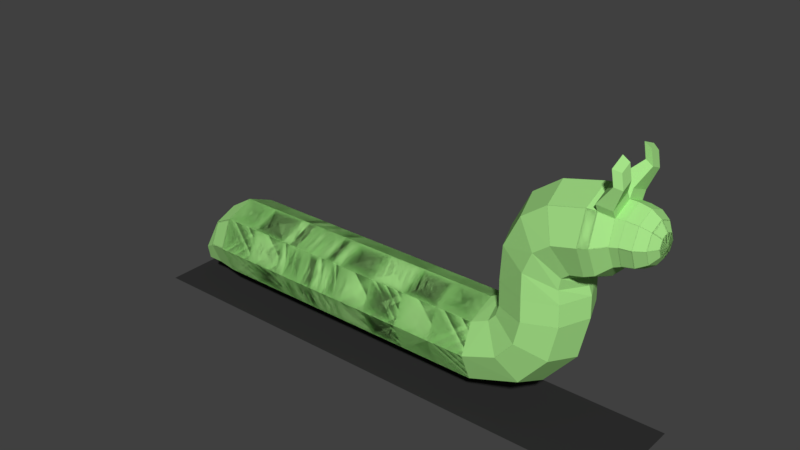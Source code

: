 # Source: warm_1.blend  (saved by Blender 2.79.0; exported with 4.5.12 LTS)
import bpy
from mathutils import Matrix  # noqa: F401  (used for matrix-valued properties, if any)

bpy.ops.wm.read_factory_settings(use_empty=True)
scene = bpy.context.scene
scene.name = 'Scene'

# ---- collections
col_collection_1 = bpy.data.collections.new('Collection 1'); scene.collection.children.link(col_collection_1)

# ---- materials (node trees are filled in below, after node groups)
mat_material_001 = bpy.data.materials.new('Material.001')
mat_material_001.alpha_threshold = 0.0
mat_material_001.use_transparent_shadow = False
mat_material_001.diffuse_color = (0.3947, 0.8, 0.2567, 1.0)
mat_material_001.roughness = 0.5
mat_material_002 = bpy.data.materials.new('Material.002')
mat_material_002.alpha_threshold = 0.0
mat_material_002.use_transparent_shadow = False
mat_material_002.diffuse_color = (0.03207, 0.03207, 0.03207, 1.0)
mat_material_002.roughness = 0.5

# ---- material node trees

# ---- world
world_world = bpy.data.worlds.new('World'); scene.world = world_world
world_world.color = (0.05088, 0.05088, 0.05088)
world_world.use_sun_shadow = False
world_world.sun_shadow_jitter_overblur = 0.0
world_world.cycles.sampling_method = 'MANUAL'

# ---- meshes
me_sphere = bpy.data.meshes.new('Sphere')
me_sphere.from_pydata([(-3.15, 0.3827, 7.118), (-3.15, -2.429e-06, 7.194), (-2.88, 0.2706, 7.118), (-2.65, 0.5, 6.901), (-2.497, 0.6533, 6.576), (-2.443, 0.7071, 6.194), (-2.768, -2.325e-06, 7.118), (-2.443, -2.31e-06, 6.901), (-2.226, -2.31e-06, 6.576), (-2.15, -2.34e-06, 6.194), (-2.88, -0.2706, 7.118), (-2.65, -0.5, 6.901), (-2.497, -0.6533, 6.576), (-2.443, -0.7071, 6.194), (-3.15, -0.3827, 7.118), (-3.15, -0.7071, 6.901), (-3.15, -0.9239, 6.576), (-3.15, -1.0, 6.194), (-3.421, -0.2706, 7.118), (-3.65, -0.5, 6.901), (-3.804, -0.6533, 6.576), (-3.857, -0.7071, 6.194), (-3.533, -2.31e-06, 7.118), (-3.857, -2.31e-06, 6.901), (-4.074, -2.369e-06, 6.576), (-4.15, -2.31e-06, 6.194), (-3.421, 0.2706, 7.118), (-3.65, 0.5, 6.901), (-3.804, 0.6533, 6.576), (-3.857, 0.7071, 6.194), (-3.15, 0.7071, 6.901), (-3.15, 0.9239, 6.576), (-3.15, 1.0, 6.194), (2.103, 1.496, -9.526), (2.103, 1.496, 1.475), (3.16, 1.058, -9.526), (3.16, 1.058, 1.475), (3.598, 2.61e-07, -9.526), (3.598, 2.61e-07, 1.475), (3.16, -1.058, -9.526), (3.16, -1.058, 1.475), (2.103, -1.496, -9.526), (2.103, -1.496, 1.475), (1.045, -1.058, -9.526), (1.045, -1.058, 1.475), (0.6068, 3.442e-07, -9.526), (0.6068, 3.442e-07, 1.475), (1.045, 1.058, -9.526), (1.045, 1.058, 1.475), (2.375, 1.199, -10.45), (3.223, 0.848, -10.45), (3.574, 3.936e-07, -10.45), (3.223, -0.848, -10.45), (2.375, -1.199, -10.45), (1.527, -0.848, -10.45), (1.176, 4.603e-07, -10.45), (1.527, 0.848, -10.45), (2.72, 0.9444, -11.03), (3.229, 0.848, -11.03), (3.44, 3.825e-07, -11.03), (3.229, -0.848, -11.03), (2.72, -0.9444, -11.03), (2.211, -0.5346, -11.03), (2.0, 4.492e-07, -11.03), (2.211, 0.5346, -11.03), (3.1, 0.4316, -11.47), (3.283, 0.3052, -11.47), (3.359, 4.102e-07, -11.47), (3.283, -0.3052, -11.47), (3.1, -0.4316, -11.47), (2.916, -0.3052, -11.47), (2.84, 4.342e-07, -11.47), (2.916, 0.3052, -11.47), (2.498, 1.058, 3.309), (1.623, 1.496, 2.714), (2.86, 2.125e-07, 3.555), (2.498, -1.058, 3.309), (1.623, -1.496, 2.714), (0.7491, -1.058, 2.118), (0.387, 5.917e-07, 1.872), (0.7491, 1.058, 2.118), (1.317, 1.058, 4.31), (0.8826, 1.496, 3.345), (1.497, -2.604e-08, 4.709), (1.317, -1.058, 4.31), (0.8826, -1.496, 3.345), (0.4482, -1.058, 2.381), (0.2683, 6.605e-07, 1.981), (0.4482, 1.058, 2.381), (0.01999, 1.058, 4.596), (0.04489, 1.496, 3.539), (0.009677, 4.855e-08, 5.034), (0.01999, -1.058, 4.596), (0.04489, -1.496, 3.539), (0.0698, -1.058, 2.481), (0.08011, 9.45e-07, 2.043), (0.0698, 1.058, 2.481), (-0.7467, 1.058, 4.574), (-0.7602, 1.496, 3.517), (-0.7412, 2.373e-07, 5.012), (-0.7467, -1.058, 4.574), (-0.7602, -1.496, 3.517), (-0.7736, -1.058, 2.459), (-0.7792, 1.119e-06, 2.021), (-0.7736, 1.058, 2.459), (-1.217, 1.058, 4.491), (-1.611, 1.496, 3.509), (-1.053, 5.208e-07, 4.897), (-1.217, -1.058, 4.491), (-1.611, -1.496, 3.509), (-2.004, -1.058, 2.527), (-2.168, 1.229e-06, 2.121), (-2.004, 1.058, 2.527), (-1.621, 1.058, 4.557), (-2.376, 1.496, 3.816), (-1.308, 7.48e-07, 4.864), (-1.621, -1.058, 4.557), (-2.376, -1.496, 3.816), (-3.131, -1.058, 3.076), (-3.444, 1.228e-06, 2.769), (-3.131, 1.058, 3.076), (-1.825, 1.058, 4.809), (-2.789, 1.496, 4.374), (-1.426, 7.481e-07, 4.989), (-1.825, -1.058, 4.809), (-2.789, -1.496, 4.374), (-3.753, -1.058, 3.938), (-4.152, 1.032e-06, 3.758), (-3.753, 1.058, 3.938), (-1.937, 1.058, 5.264), (-2.994, 1.496, 5.212), (-1.5, 8.365e-07, 5.285), (-1.937, -1.058, 5.264), (-2.994, -1.496, 5.212), (-4.05, -1.058, 5.161), (-4.488, 9.397e-07, 5.139), (-4.05, 1.058, 5.161), (-4.029, -0.992, 5.477), (-3.85, -0.744, 5.906), (-4.158, 8.16e-07, 5.891), (-4.439, 8.971e-07, 5.457), (-2.047, -0.992, 5.573), (-2.364, -0.744, 5.979), (-3.107, -1.052, 5.942), (-3.038, -1.403, 5.525), (-2.047, 0.992, 5.573), (-2.364, 0.744, 5.979), (-2.056, 7.433e-07, 5.994), (-1.636, 8.002e-07, 5.593), (-3.85, 0.744, 5.906), (-4.029, 0.992, 5.477), (-3.038, 1.403, 5.525), (-3.107, 1.052, 5.942), (2.103, 1.496, -8.151), (2.103, 1.496, -6.776), (2.103, 1.496, -5.4), (2.103, 1.496, -4.025), (2.103, 1.496, -2.65), (2.103, 1.496, -1.275), (2.103, 1.496, 0.1002), (3.16, 1.058, 0.1002), (3.16, 1.058, -1.275), (3.16, 1.058, -2.65), (3.16, 1.058, -4.025), (3.16, 1.058, -5.4), (3.16, 1.058, -6.776), (3.16, 1.058, -8.151), (3.598, 2.61e-07, 0.1002), (3.598, 2.61e-07, -1.275), (3.598, 2.61e-07, -2.65), (3.598, 2.61e-07, -4.025), (3.598, 2.61e-07, -5.4), (3.598, 2.61e-07, -6.776), (3.598, 2.61e-07, -8.151), (3.16, -1.058, 0.1002), (3.16, -1.058, -1.275), (3.16, -1.058, -2.65), (3.16, -1.058, -4.025), (3.16, -1.058, -5.4), (3.16, -1.058, -6.776), (3.16, -1.058, -8.151), (2.103, -1.496, 0.1002), (2.103, -1.496, -1.275), (2.103, -1.496, -2.65), (2.103, -1.496, -4.025), (2.103, -1.496, -5.4), (2.103, -1.496, -6.776), (2.103, -1.496, -8.151), (1.045, -1.058, 0.1002), (1.045, -1.058, -1.275), (1.045, -1.058, -2.65), (1.045, -1.058, -4.025), (1.045, -1.058, -5.4), (1.045, -1.058, -6.776), (1.045, -1.058, -8.151), (0.6068, 3.442e-07, 0.1002), (0.6068, 3.442e-07, -1.275), (0.6068, 3.442e-07, -2.65), (0.6068, 3.442e-07, -4.025), (0.6068, 3.442e-07, -5.4), (0.6068, 3.442e-07, -6.776), (0.6068, 3.442e-07, -8.151), (1.045, 1.058, 0.1002), (1.045, 1.058, -1.275), (1.045, 1.058, -2.65), (1.045, 1.058, -4.025), (1.045, 1.058, -5.4), (1.045, 1.058, -6.776), (1.045, 1.058, -8.151), (-4.427, 0.1514, 5.891), (-4.707, 0.1514, 5.457), (-4.119, 0.8954, 5.906), (-4.297, 1.143, 5.477), (-5.006, 0.5851, 6.183), (-5.161, 0.5851, 5.944), (-4.836, 0.9956, 6.192), (-4.934, 1.132, 5.955), (-5.509, 0.5851, 6.095), (-5.664, 0.5851, 5.855), (-5.339, 0.9956, 6.103), (-5.437, 1.132, 5.866), (2.103, 1.496, -5.057), (2.103, 1.496, -4.713), (2.103, 1.496, -4.369), (3.16, 1.058, -4.369), (3.16, 1.058, -4.713), (3.16, 1.058, -5.057), (3.598, 2.61e-07, -4.369), (3.598, 2.61e-07, -4.713), (3.598, 2.61e-07, -5.057), (3.16, -1.058, -4.369), (3.16, -1.058, -4.713), (3.16, -1.058, -5.057), (2.103, -1.496, -4.369), (2.103, -1.496, -4.713), (2.103, -1.496, -5.057), (1.045, -1.058, -4.369), (1.045, -1.058, -4.713), (1.045, -1.058, -5.057), (0.6068, 3.442e-07, -4.369), (0.6068, 3.442e-07, -4.713), (0.6068, 3.442e-07, -5.057), (1.045, 1.058, -4.369), (1.045, 1.058, -4.713), (1.045, 1.058, -5.057), (2.103, 1.496, -6.432), (2.103, 1.496, -6.088), (2.103, 1.496, -5.744), (3.16, 1.058, -5.744), (3.16, 1.058, -6.088), (3.16, 1.058, -6.432), (3.598, 2.61e-07, -5.744), (3.598, 2.61e-07, -6.088), (3.598, 2.61e-07, -6.432), (3.16, -1.058, -5.744), (3.16, -1.058, -6.088), (3.16, -1.058, -6.432), (2.103, -1.496, -5.744), (2.103, -1.496, -6.088), (2.103, -1.496, -6.432), (1.045, -1.058, -5.744), (1.045, -1.058, -6.088), (1.045, -1.058, -6.432), (0.6068, 3.442e-07, -5.744), (0.6068, 3.442e-07, -6.088), (0.6068, 3.442e-07, -6.432), (1.045, 1.058, -5.744), (1.045, 1.058, -6.088), (1.045, 1.058, -6.432)], [], [(31, 30, 3, 4), (0, 1, 2), (32, 31, 4, 5), (30, 0, 2, 3), (5, 4, 8, 9), (3, 2, 6, 7), (4, 3, 7, 8), (2, 1, 6), (8, 7, 11, 12), (6, 1, 10), (9, 8, 12, 13), (7, 6, 10, 11), (12, 11, 15, 16), (10, 1, 14), (13, 12, 16, 17), (11, 10, 14, 15), (17, 16, 20, 21), (15, 14, 18, 19), (16, 15, 19, 20), (14, 1, 18), (21, 20, 24, 25), (19, 18, 22, 23), (20, 19, 23, 24), (18, 1, 22), (24, 23, 27, 28), (22, 1, 26), (25, 24, 28, 29), (23, 22, 26, 27), (28, 27, 30, 31), (26, 1, 0), (29, 28, 31, 32), (27, 26, 0, 30), (159, 34, 36, 160), (160, 36, 38, 167), (167, 38, 40, 174), (174, 40, 42, 181), (181, 42, 44, 188), (188, 44, 46, 195), (42, 40, 76, 77), (195, 46, 48, 202), (202, 48, 34, 159), (41, 43, 54, 53), (49, 50, 58, 57), (47, 33, 49, 56), (33, 35, 50, 49), (37, 39, 52, 51), (43, 45, 55, 54), (39, 41, 53, 52), (45, 47, 56, 55), (35, 37, 51, 50), (63, 64, 72, 71), (56, 49, 57, 64), (54, 55, 63, 62), (52, 53, 61, 60), (50, 51, 59, 58), (55, 56, 64, 63), (53, 54, 62, 61), (51, 52, 60, 59), (65, 66, 67, 68, 69, 70, 71, 72), (61, 62, 70, 69), (59, 60, 68, 67), (57, 58, 66, 65), (64, 57, 65, 72), (62, 63, 71, 70), (60, 61, 69, 68), (58, 59, 67, 66), (74, 80, 88, 82), (48, 46, 79, 80), (38, 36, 73, 75), (44, 42, 77, 78), (34, 48, 80, 74), (36, 34, 74, 73), (40, 38, 75, 76), (46, 44, 78, 79), (84, 83, 91, 92), (79, 78, 86, 87), (77, 76, 84, 85), (75, 73, 81, 83), (80, 79, 87, 88), (78, 77, 85, 86), (76, 75, 83, 84), (73, 74, 82, 81), (96, 95, 103, 104), (81, 82, 90, 89), (82, 88, 96, 90), (87, 86, 94, 95), (85, 84, 92, 93), (83, 81, 89, 91), (88, 87, 95, 96), (86, 85, 93, 94), (101, 100, 108, 109), (94, 93, 101, 102), (92, 91, 99, 100), (89, 90, 98, 97), (90, 96, 104, 98), (95, 94, 102, 103), (93, 92, 100, 101), (91, 89, 97, 99), (106, 112, 120, 114), (99, 97, 105, 107), (104, 103, 111, 112), (102, 101, 109, 110), (100, 99, 107, 108), (97, 98, 106, 105), (98, 104, 112, 106), (103, 102, 110, 111), (118, 117, 125, 126), (111, 110, 118, 119), (109, 108, 116, 117), (107, 105, 113, 115), (112, 111, 119, 120), (110, 109, 117, 118), (108, 107, 115, 116), (105, 106, 114, 113), (128, 127, 135, 136), (116, 115, 123, 124), (113, 114, 122, 121), (114, 120, 128, 122), (119, 118, 126, 127), (117, 116, 124, 125), (115, 113, 121, 123), (120, 119, 127, 128), (126, 125, 133, 134), (124, 123, 131, 132), (121, 122, 130, 129), (122, 128, 136, 130), (127, 126, 134, 135), (125, 124, 132, 133), (123, 121, 129, 131), (130, 136, 150, 151), (151, 150, 149, 152), (129, 130, 151, 145), (145, 151, 152, 146), (132, 131, 148, 141), (141, 148, 147, 142), (134, 133, 144, 137), (137, 144, 143, 138), (136, 135, 140, 150), (139, 149, 211, 209), (131, 129, 145, 148), (148, 145, 146, 147), (133, 132, 141, 144), (144, 141, 142, 143), (135, 134, 137, 140), (140, 137, 138, 139), (47, 208, 153, 33), (208, 207, 154, 153), (266, 206, 155, 247), (242, 205, 156, 223), (205, 204, 157, 156), (204, 203, 158, 157), (203, 202, 159, 158), (45, 201, 208, 47), (201, 200, 207, 208), (263, 199, 206, 266), (239, 198, 205, 242), (198, 197, 204, 205), (197, 196, 203, 204), (196, 195, 202, 203), (43, 194, 201, 45), (194, 193, 200, 201), (260, 192, 199, 263), (236, 191, 198, 239), (191, 190, 197, 198), (190, 189, 196, 197), (189, 188, 195, 196), (41, 187, 194, 43), (187, 186, 193, 194), (257, 185, 192, 260), (233, 184, 191, 236), (184, 183, 190, 191), (183, 182, 189, 190), (182, 181, 188, 189), (39, 180, 187, 41), (180, 179, 186, 187), (254, 178, 185, 257), (230, 177, 184, 233), (177, 176, 183, 184), (176, 175, 182, 183), (175, 174, 181, 182), (37, 173, 180, 39), (173, 172, 179, 180), (251, 171, 178, 254), (227, 170, 177, 230), (170, 169, 176, 177), (169, 168, 175, 176), (168, 167, 174, 175), (35, 166, 173, 37), (166, 165, 172, 173), (248, 164, 171, 251), (224, 163, 170, 227), (163, 162, 169, 170), (162, 161, 168, 169), (161, 160, 167, 168), (33, 153, 166, 35), (153, 154, 165, 166), (247, 155, 164, 248), (223, 156, 163, 224), (156, 157, 162, 163), (157, 158, 161, 162), (158, 159, 160, 161), (9, 13, 17, 21, 25, 29, 32, 5), (149, 139, 138, 143, 142, 147, 146, 152), (17, 143, 138, 21), (21, 138, 139, 25), (13, 142, 143, 17), (149, 29, 25, 139), (152, 32, 29, 149), (146, 5, 32, 152), (147, 9, 5, 146), (9, 147, 142, 13), (210, 209, 213, 214), (140, 139, 209, 210), (149, 150, 212, 211), (150, 140, 210, 212), (213, 215, 219, 217), (209, 211, 215, 213), (211, 212, 216, 215), (212, 210, 214, 216), (220, 218, 217, 219), (215, 216, 220, 219), (216, 214, 218, 220), (214, 213, 217, 218), (155, 221, 226, 164), (221, 222, 225, 226), (222, 223, 224, 225), (164, 226, 229, 171), (226, 225, 228, 229), (225, 224, 227, 228), (171, 229, 232, 178), (229, 228, 231, 232), (228, 227, 230, 231), (178, 232, 235, 185), (232, 231, 234, 235), (231, 230, 233, 234), (185, 235, 238, 192), (235, 234, 237, 238), (234, 233, 236, 237), (192, 238, 241, 199), (238, 237, 240, 241), (237, 236, 239, 240), (199, 241, 244, 206), (241, 240, 243, 244), (240, 239, 242, 243), (206, 244, 221, 155), (244, 243, 222, 221), (243, 242, 223, 222), (154, 245, 250, 165), (245, 246, 249, 250), (246, 247, 248, 249), (165, 250, 253, 172), (250, 249, 252, 253), (249, 248, 251, 252), (172, 253, 256, 179), (253, 252, 255, 256), (252, 251, 254, 255), (179, 256, 259, 186), (256, 255, 258, 259), (255, 254, 257, 258), (186, 259, 262, 193), (259, 258, 261, 262), (258, 257, 260, 261), (193, 262, 265, 200), (262, 261, 264, 265), (261, 260, 263, 264), (200, 265, 268, 207), (265, 264, 267, 268), (264, 263, 266, 267), (207, 268, 245, 154), (268, 267, 246, 245), (267, 266, 247, 246)])
me_sphere.materials.append(mat_material_001)
me_sphere.use_remesh_preserve_volume = False
me_sphere.use_remesh_preserve_attributes = False
me_sphere.use_mirror_vertex_groups = False
me_sphere.update()
me_plane = bpy.data.meshes.new('Plane')
me_plane.from_pydata([(-1.0, -1.0, 0.0), (1.0, -1.0, 0.0), (-1.0, 1.0, 0.0), (1.0, 1.0, 0.0)], [], [(0, 1, 3, 2)])
me_plane.materials.append(mat_material_002)
me_plane.use_remesh_preserve_volume = False
me_plane.use_remesh_preserve_attributes = False
me_plane.use_mirror_vertex_groups = False
me_plane.update()
arm_run = bpy.data.armatures.new('run')  # bones are not reproduced

# ---- objects
ob_armature = bpy.data.objects.new('Armature', arm_run)
ob_sphere = bpy.data.objects.new('Sphere', me_sphere)
ob_plane = bpy.data.objects.new('Plane', me_plane)

# ---- transforms, parenting, visibility, modifiers, constraints
ob_armature.location = (2.337, -2.56e-07, 1.905)
ob_armature.rotation_euler = (-3.036e-07, -2.488, 1.03e-07)
ob_armature.show_in_front = True
ob_armature.lineart.crease_threshold = 0.0
ob_sphere.parent = ob_armature
ob_sphere.matrix_parent_inverse = Matrix(((-0.7938, -8.172e-08, 0.6082, 0.6961), (8.172e-08, 1.0, 2.41e-07, -3.942e-07), (-0.6082, 2.41e-07, -0.7938, 2.934), (0.0, 0.0, 0.0, 1.0)))
ob_sphere.location = (0.6596, 1.434e-07, 1.077)
ob_sphere.rotation_euler = (-1.344e-07, 1.571, 0.0)
ob_sphere.scale = (0.2543, 0.2543, 0.2543)
ob_sphere.lineart.crease_threshold = 0.0
_vg = ob_sphere.vertex_groups.new(name='Bone')
for _i, _w in zip([0, 1, 2, 3, 4, 5, 6, 7, 8, 9, 10, 11, 12, 13, 14, 15, 16, 17, 18, 19, 20, 21, 22, 23, 24, 25, 26, 27, 28, 29, 30, 31, 32, 113, 114, 115, 116, 121, 122, 123, 124, 125, 126, 127, 128, 129, 130, 131, 132, 133, 134, 135, 136, 137, 138, 139, 140, 141, 142, 143, 144, 145, 146, 147, 148, 149, 150, 151, 152, 209, 210, 211, 212, 213, 214, 215, 216, 217, 218, 219, 220], [0.955, 0.968, 0.9471, 0.8934, 0.7864, 0.5805, 0.9434, 0.8838, 0.7658, 0.5334, 0.9469, 0.8926, 0.7845, 0.5768, 0.9545, 0.9072, 0.8014, 0.5853, 0.9633, 0.9293, 0.8461, 0.6771, 0.9668, 0.936, 0.8532, 0.6719, 0.9639, 0.9317, 0.8537, 0.697, 0.9091, 0.8064, 0.5963, 0.01385, 0.001674, 0.01961, 0.009816, 0.05577, 0.06318, 0.05085, 0.05225, 0.05509, 0.08208, 0.08705, 0.09492, 0.1118, 0.1656, 0.08842, 0.1048, 0.1432, 0.3652, 0.4134, 0.4405, 0.3409, 0.4638, 0.4653, 0.3965, 0.1711, 0.3909, 0.3707, 0.2, 0.1783, 0.396, 0.3485, 0.1498, 0.5105, 0.5243, 0.2264, 0.3877, 0.4327, 0.4714, 0.4773, 0.5369, 0.4642, 0.4689, 0.4732, 0.4795, 0.4648, 0.4644, 0.4615, 0.4671]): _vg.add([_i], _w, 'REPLACE')
_vg = ob_sphere.vertex_groups.new(name='Bone.001')
for _i, _w in zip([0, 1, 2, 3, 4, 5, 6, 7, 8, 9, 10, 11, 12, 13, 14, 15, 16, 17, 18, 19, 20, 21, 22, 23, 24, 25, 26, 27, 28, 29, 30, 31, 32, 89, 91, 92, 97, 98, 99, 100, 101, 103, 105, 106, 107, 108, 109, 110, 111, 112, 113, 114, 115, 116, 117, 118, 119, 120, 121, 122, 123, 124, 125, 126, 127, 128, 129, 130, 131, 132, 133, 134, 135, 136, 137, 138, 139, 140, 141, 142, 143, 144, 145, 146, 147, 148, 149, 150, 151, 152, 209, 210, 211, 212, 213, 214, 215, 216, 217, 218, 219, 220], [0.03363, 0.009205, 0.0467, 0.09677, 0.1931, 0.3779, 0.05144, 0.1046, 0.2095, 0.4158, 0.0472, 0.09772, 0.1953, 0.3824, 0.03459, 0.08675, 0.1864, 0.3903, 0.0192, 0.06746, 0.1475, 0.3106, 0.01316, 0.0616, 0.1423, 0.319, 0.01817, 0.06512, 0.1403, 0.2916, 0.08484, 0.1815, 0.3796, 0.007534, 0.02169, 0.007523, 0.08585, 0.04107, 0.1136, 0.08426, 0.0471, 0.001816, 0.1685, 0.1236, 0.1976, 0.1658, 0.1249, 0.1244, 0.1214, 0.1243, 0.3169, 0.3222, 0.3183, 0.3174, 0.3149, 0.4738, 0.4912, 0.4715, 0.5438, 0.6736, 0.4614, 0.5481, 0.6789, 0.7571, 0.7775, 0.7456, 0.6694, 0.7318, 0.6012, 0.6807, 0.7559, 0.6, 0.5645, 0.5257, 0.6326, 0.518, 0.5228, 0.5871, 0.6906, 0.5459, 0.5953, 0.7313, 0.6806, 0.5397, 0.5774, 0.6606, 0.4731, 0.4521, 0.7042, 0.5783, 0.5543, 0.5138, 0.5069, 0.444, 0.5207, 0.5158, 0.5113, 0.5046, 0.5201, 0.5205, 0.5233, 0.5176]): _vg.add([_i], _w, 'REPLACE')
_vg = ob_sphere.vertex_groups.new(name='Bone.002')
for _i, _w in zip([5, 9, 13, 46, 78, 79, 80, 81, 82, 84, 85, 86, 87, 88, 89, 90, 91, 92, 93, 94, 95, 96, 97, 98, 99, 100, 101, 102, 103, 104, 105, 106, 107, 108, 109, 110, 111, 112, 113, 114, 115, 116, 117, 118, 119, 120, 121, 122, 123, 124, 125, 126, 127, 128, 129, 130, 131, 132, 133, 134, 136, 141, 142, 143, 144, 145, 146, 147, 148, 151, 152], [0.02365, 0.03871, 0.02212, 0.03838, 0.05884, 0.1044, 0.05632, 0.002261, 0.06714, 0.00288, 0.07031, 0.1072, 0.1415, 0.1028, 0.2159, 0.2177, 0.209, 0.2175, 0.2248, 0.1873, 0.2002, 0.1805, 0.6348, 0.653, 0.6012, 0.6293, 0.6487, 0.5085, 0.6416, 0.51, 0.6775, 0.7557, 0.624, 0.681, 0.7525, 0.7606, 0.7867, 0.7585, 0.5772, 0.6127, 0.5502, 0.5815, 0.6222, 0.4912, 0.4812, 0.4911, 0.3552, 0.2457, 0.4163, 0.3563, 0.2483, 0.1537, 0.1308, 0.1524, 0.1938, 0.09453, 0.2658, 0.1907, 0.09314, 0.01568, 0.01378, 0.1227, 0.05594, 0.01159, 0.06301, 0.1248, 0.05686, 0.06448, 0.1632, 0.06362, 0.01137]): _vg.add([_i], _w, 'REPLACE')
_vg = ob_sphere.vertex_groups.new(name='Bone.003')
for _i, _w in zip([34, 42, 44, 46, 48, 73, 74, 75, 76, 77, 78, 79, 80, 81, 82, 83, 84, 85, 86, 87, 88, 89, 90, 91, 92, 93, 94, 95, 96, 97, 98, 99, 100, 101, 102, 103, 104, 105, 106, 107, 108, 109, 110, 111, 112, 113, 114, 115, 116, 117, 121, 123, 124, 131], [0.03236, 0.0263, 0.09055, 0.1375, 0.0985, 0.09073, 0.17, 0.07031, 0.08986, 0.1682, 0.2667, 0.3044, 0.2702, 0.4966, 0.6234, 0.4895, 0.4954, 0.6126, 0.4951, 0.3999, 0.5067, 0.654, 0.6494, 0.663, 0.65, 0.6345, 0.5791, 0.4691, 0.5966, 0.2351, 0.2561, 0.2399, 0.2407, 0.2542, 0.4093, 0.2412, 0.4114, 0.1189, 0.09524, 0.1376, 0.1187, 0.09725, 0.09392, 0.06924, 0.09651, 0.06424, 0.01783, 0.08468, 0.06147, 0.01922, 0.02848, 0.06255, 0.02497, 0.02786]): _vg.add([_i], _w, 'REPLACE')
_vg = ob_sphere.vertex_groups.new(name='Bone.004')
for _i, _w in zip([34, 36, 38, 40, 42, 44, 46, 48, 73, 74, 75, 76, 77, 78, 79, 80, 81, 82, 83, 84, 85, 86, 87, 88, 89, 90, 91, 92, 93, 94, 95, 96, 97, 98, 99, 100, 101, 102, 103, 104, 188, 195, 202], [0.132, 0.0996, 0.08616, 0.09724, 0.1222, 0.138, 0.1292, 0.1469, 0.7867, 0.6284, 0.8297, 0.7851, 0.6238, 0.3842, 0.2467, 0.389, 0.4592, 0.2452, 0.483, 0.4596, 0.2493, 0.2281, 0.196, 0.2268, 0.09181, 0.08877, 0.08513, 0.09404, 0.09314, 0.1289, 0.1436, 0.1244, 0.01412, 0.01183, 0.01268, 0.01802, 0.01644, 0.01369, 0.03507, 0.01099, 0.001966, 0.001519, 0.004738]): _vg.add([_i], _w, 'REPLACE')
_vg = ob_sphere.vertex_groups.new(name='Bone.005')
for _i, _w in zip([34, 36, 38, 40, 42, 44, 46, 48, 73, 74, 75, 76, 77, 78, 79, 80, 82, 85, 86, 87, 88, 94, 95, 96, 103, 159, 160, 161, 167, 168, 174, 175, 181, 188, 195, 202], [0.6502, 0.7182, 0.7405, 0.724, 0.6741, 0.5883, 0.5236, 0.5617, 0.09261, 0.1409, 0.07777, 0.09523, 0.1478, 0.2249, 0.2595, 0.2161, 0.04198, 0.0484, 0.1278, 0.1958, 0.1214, 0.07328, 0.1362, 0.06801, 0.02306, 0.1246, 0.1351, 0.0004859, 0.1388, 0.001494, 0.1365, 0.001053, 0.1285, 0.1156, 0.1064, 0.1116]): _vg.add([_i], _w, 'REPLACE')
_vg = ob_sphere.vertex_groups.new(name='Bone.006')
for _i, _w in zip([34, 36, 38, 40, 42, 44, 46, 48, 74, 77, 78, 79, 80, 86, 87, 88, 95, 156, 157, 158, 159, 160, 161, 162, 163, 167, 168, 169, 170, 174, 175, 176, 177, 181, 182, 183, 184, 188, 189, 190, 191, 195, 196, 197, 198, 202, 203, 204, 205, 221, 222, 223, 224, 225, 226, 227, 228, 229, 230, 231, 232, 233, 234, 235, 236, 237, 238, 239, 240, 241, 242, 243, 244], [0.1634, 0.1581, 0.1559, 0.155, 0.1529, 0.1547, 0.1572, 0.1634, 0.02271, 0.01971, 0.05961, 0.07712, 0.06278, 0.01837, 0.05798, 0.02044, 0.03039, 0.01016, 0.1557, 0.8076, 0.8087, 0.8099, 0.8103, 0.1511, 0.005725, 0.8103, 0.8114, 0.1491, 0.003837, 0.8092, 0.8101, 0.1511, 0.005717, 0.807, 0.8073, 0.1557, 0.01015, 0.8053, 0.8046, 0.1601, 0.01443, 0.805, 0.8036, 0.1618, 0.01617, 0.8067, 0.8048, 0.1601, 0.01444, 0.00254, 0.005081, 0.007621, 0.004294, 0.002863, 0.001431, 0.002878, 0.001918, 0.0009592, 0.004288, 0.002859, 0.001429, 0.007611, 0.005074, 0.002537, 0.01082, 0.007215, 0.003607, 0.01213, 0.008084, 0.004042, 0.01083, 0.007221, 0.00361]): _vg.add([_i], _w, 'REPLACE')
_vg = ob_sphere.vertex_groups.new(name='Bone.007')
for _i, _w in zip([154, 155, 156, 157, 158, 159, 160, 161, 162, 163, 164, 165, 167, 168, 169, 170, 171, 172, 174, 175, 176, 177, 178, 179, 181, 182, 183, 184, 185, 186, 188, 189, 190, 191, 192, 193, 195, 196, 197, 198, 199, 200, 202, 203, 204, 205, 206, 207, 221, 222, 223, 224, 225, 226, 227, 228, 229, 230, 231, 232, 233, 234, 235, 236, 237, 238, 239, 240, 241, 242, 243, 244, 245, 246, 247, 248, 249, 250, 251, 252, 253, 254, 255, 256, 257, 258, 259, 260, 261, 262, 263, 264, 265, 266, 267, 268], [0.01009, 0.1557, 0.8069, 0.8071, 0.1555, 0.01001, 0.008956, 0.154, 0.8141, 0.8162, 0.1504, 0.006219, 0.008502, 0.1533, 0.8171, 0.8203, 0.1481, 0.004578, 0.008905, 0.154, 0.8141, 0.8162, 0.1504, 0.006219, 0.009889, 0.1555, 0.8071, 0.8069, 0.1557, 0.01009, 0.0109, 0.157, 0.8004, 0.7982, 0.1606, 0.01385, 0.01134, 0.1576, 0.7977, 0.7947, 0.1626, 0.01537, 0.011, 0.157, 0.8004, 0.7982, 0.1606, 0.01385, 0.3185, 0.4813, 0.6441, 0.6498, 0.4833, 0.3169, 0.6523, 0.4842, 0.3162, 0.6498, 0.4833, 0.3169, 0.6441, 0.4813, 0.3185, 0.6388, 0.4794, 0.32, 0.6367, 0.4787, 0.3206, 0.6388, 0.4794, 0.32, 0.0465, 0.08292, 0.1193, 0.1144, 0.07832, 0.04227, 0.1122, 0.07634, 0.04046, 0.1144, 0.07832, 0.04227, 0.1193, 0.08292, 0.0465, 0.1239, 0.08725, 0.05055, 0.1258, 0.08897, 0.05217, 0.1239, 0.08725, 0.05055]): _vg.add([_i], _w, 'REPLACE')
_vg = ob_sphere.vertex_groups.new(name='Bone.008')
for _i, _w in zip([153, 154, 155, 156, 157, 163, 164, 165, 170, 171, 172, 177, 178, 179, 183, 184, 185, 186, 187, 190, 191, 192, 193, 194, 197, 198, 199, 200, 201, 204, 205, 206, 207, 208, 221, 222, 223, 224, 225, 226, 227, 228, 229, 230, 231, 232, 233, 234, 235, 236, 237, 238, 239, 240, 241, 242, 243, 244, 245, 246, 247, 248, 249, 250, 251, 252, 253, 254, 255, 256, 257, 258, 259, 260, 261, 262, 263, 264, 265, 266, 267, 268], [0.0005456, 0.1305, 0.6764, 0.1306, 0.0003583, 0.1261, 0.6887, 0.1277, 0.1241, 0.6941, 0.1265, 0.1261, 0.6887, 0.1277, 0.0003581, 0.1306, 0.6764, 0.1305, 0.0005439, 0.003244, 0.1346, 0.665, 0.1331, 0.003272, 0.004405, 0.1362, 0.6604, 0.1341, 0.004369, 0.003244, 0.1346, 0.665, 0.1331, 0.003255, 0.54, 0.4035, 0.2671, 0.2668, 0.4074, 0.5481, 0.2666, 0.4091, 0.5516, 0.2668, 0.4074, 0.5481, 0.2671, 0.4035, 0.54, 0.2672, 0.3998, 0.5324, 0.2672, 0.3983, 0.5294, 0.2672, 0.3998, 0.5324, 0.267, 0.4035, 0.5399, 0.5485, 0.4082, 0.268, 0.5522, 0.4103, 0.2684, 0.5485, 0.4082, 0.268, 0.5399, 0.4035, 0.267, 0.532, 0.399, 0.266, 0.5288, 0.3972, 0.2657, 0.532, 0.399, 0.266]): _vg.add([_i], _w, 'REPLACE')
_vg = ob_sphere.vertex_groups.new(name='Bone.009')
for _i, _w in zip([33, 35, 37, 39, 41, 43, 45, 47, 49, 50, 51, 52, 53, 54, 55, 56, 153, 154, 155, 156, 163, 164, 165, 166, 170, 171, 172, 173, 177, 178, 179, 180, 184, 185, 186, 187, 191, 192, 193, 194, 198, 199, 200, 201, 205, 206, 207, 208, 221, 222, 223, 224, 225, 226, 227, 228, 229, 230, 231, 232, 233, 234, 235, 236, 237, 238, 239, 240, 241, 242, 243, 244, 245, 246, 247, 248, 249, 250, 251, 252, 253, 254, 255, 256, 257, 258, 259, 260, 261, 262, 263, 264, 265, 266, 267, 268], [0.1733, 0.1575, 0.1482, 0.1564, 0.1728, 0.1859, 0.1905, 0.1839, 0.03512, 0.02157, 0.01035, 0.02155, 0.03564, 0.01717, 0.01748, 0.01857, 0.8104, 0.8077, 0.1559, 0.01022, 0.005427, 0.1501, 0.8142, 0.8155, 0.003386, 0.1475, 0.817, 0.8174, 0.005426, 0.1501, 0.8142, 0.8153, 0.01022, 0.1559, 0.8077, 0.8103, 0.01485, 0.1613, 0.8016, 0.8054, 0.01672, 0.1634, 0.7991, 0.8033, 0.01485, 0.1613, 0.8015, 0.8051, 0.1195, 0.08307, 0.04664, 0.04159, 0.07775, 0.1139, 0.03942, 0.07545, 0.1115, 0.04159, 0.07775, 0.1139, 0.04664, 0.08307, 0.1195, 0.05147, 0.08808, 0.1247, 0.0534, 0.09008, 0.1268, 0.05146, 0.08808, 0.1247, 0.6448, 0.4818, 0.3189, 0.3161, 0.4821, 0.6482, 0.3149, 0.4823, 0.6496, 0.3161, 0.4821, 0.6482, 0.3189, 0.4818, 0.6448, 0.3214, 0.4814, 0.6415, 0.3224, 0.4813, 0.6402, 0.3214, 0.4814, 0.6415]): _vg.add([_i], _w, 'REPLACE')
_vg = ob_sphere.vertex_groups.new(name='Bone.010')
for _i, _w in zip([33, 35, 37, 39, 41, 43, 45, 47, 49, 50, 51, 52, 53, 54, 55, 56, 57, 58, 60, 61, 62, 63, 64, 153, 166, 173, 180, 186, 187, 193, 194, 200, 201, 207, 208, 257, 258, 259, 260, 261, 262, 263, 264, 265, 266, 267, 268], [0.6396, 0.6316, 0.6427, 0.6679, 0.7067, 0.6866, 0.6791, 0.6776, 0.2298, 0.1582, 0.1381, 0.2045, 0.6092, 0.4998, 0.4852, 0.4464, 0.06791, 0.05343, 0.08959, 0.1507, 0.1186, 0.09852, 0.08765, 0.1245, 0.1184, 0.1182, 0.1244, 0.001352, 0.1343, 0.004383, 0.1371, 0.005158, 0.1374, 0.003076, 0.1341, 0.000338, 0.000676, 0.001014, 0.001096, 0.002191, 0.003287, 0.001289, 0.002579, 0.003868, 0.0007691, 0.001538, 0.002307]): _vg.add([_i], _w, 'REPLACE')
_vg = ob_sphere.vertex_groups.new(name='Bone.011')
for _i, _w in zip([33, 35, 37, 39, 41, 43, 45, 47, 49, 50, 51, 52, 53, 54, 55, 56, 57, 58, 59, 60, 61, 62, 63, 64, 65, 66, 67, 68, 69, 70, 71, 72, 153, 166, 173, 180, 201, 208], [0.1804, 0.2052, 0.2039, 0.17, 0.1138, 0.1199, 0.1225, 0.1309, 0.726, 0.8047, 0.8307, 0.7584, 0.3464, 0.4652, 0.4797, 0.5179, 0.9175, 0.934, 0.9727, 0.8973, 0.8352, 0.8723, 0.8937, 0.9035, 0.9826, 0.9881, 0.992, 0.9863, 0.9761, 0.981, 0.9863, 0.9848, 0.01771, 0.02367, 0.02175, 0.0118, 0.0006633, 0.005035]): _vg.add([_i], _w, 'REPLACE')
_m = ob_sphere.modifiers.new('Mirror', 'MIRROR')
_m.use_axis = (False, True, False)
_m = ob_sphere.modifiers.new('Armature', 'ARMATURE')
_m.object = ob_armature
ob_plane.location = (0.0, 0.0, 0.0)
ob_plane.scale = (2.455, 0.4328, 1.0)
ob_plane.lineart.crease_threshold = 0.0

# ---- collection membership
col_collection_1.objects.link(ob_armature)
col_collection_1.objects.link(ob_sphere)
col_collection_1.objects.link(ob_plane)

# ---- scene / render settings (as saved in the file)
scene.frame_start = 1; scene.frame_end = 40; scene.frame_set(8)
scene.render.engine = 'BLENDER_EEVEE_NEXT'
scene.render.resolution_percentage = 50
scene.render.dither_intensity = 0.0
scene.cycles.use_denoising = False
scene.cycles.samples = 128
scene.cycles.sampling_pattern = 'TABULATED_SOBOL'
scene.cycles.use_adaptive_sampling = False
scene.cycles.use_light_tree = False
scene.cycles.blur_glossy = 0.0
scene.cycles.sample_clamp_indirect = 0.0
scene.view_settings.view_transform = 'Standard'
bpy.context.view_layer.update()

# ---- added for rendering (the .blend has no active camera and no usable light): camera, sun
cam_auto = bpy.data.cameras.new('AutoCamera')
cam_auto.lens = 50.0
cam_auto.sensor_width = 36.0
cam_auto.clip_end = 1000.0
ob_auto_camera = bpy.data.objects.new('AutoCamera', cam_auto)
scene.collection.objects.link(ob_auto_camera)
ob_auto_camera.location = (5.37806, -6.35417, 5.48572)
ob_auto_camera.rotation_euler = (1.09748, -7.21219e-08, 0.694738)
scene.camera = ob_auto_camera
light_auto_sun = bpy.data.lights.new('AutoSun', 'SUN')
light_auto_sun.energy = 3.0
light_auto_sun.angle = 0.0523599
ob_auto_sun = bpy.data.objects.new('AutoSun', light_auto_sun)
scene.collection.objects.link(ob_auto_sun)
ob_auto_sun.rotation_euler = (0.872665, 0.174533, 0.523599)
bpy.context.view_layer.update()
